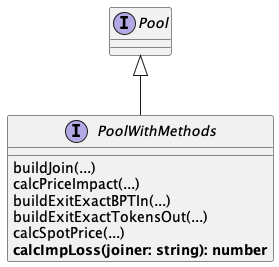

The diagram above was rendered by PlantUML. Its source (embedded in the PNG):
@startuml
'https://plantuml.com/class-diagram

interface PoolWithMethods extends Pool {
buildJoin(...)
calcPriceImpact(...)
buildExitExactBPTIn(...)
buildExitExactTokensOut(...)
calcSpotPrice(...)
**calcImpLoss(joiner: string): number**
}





@enduml